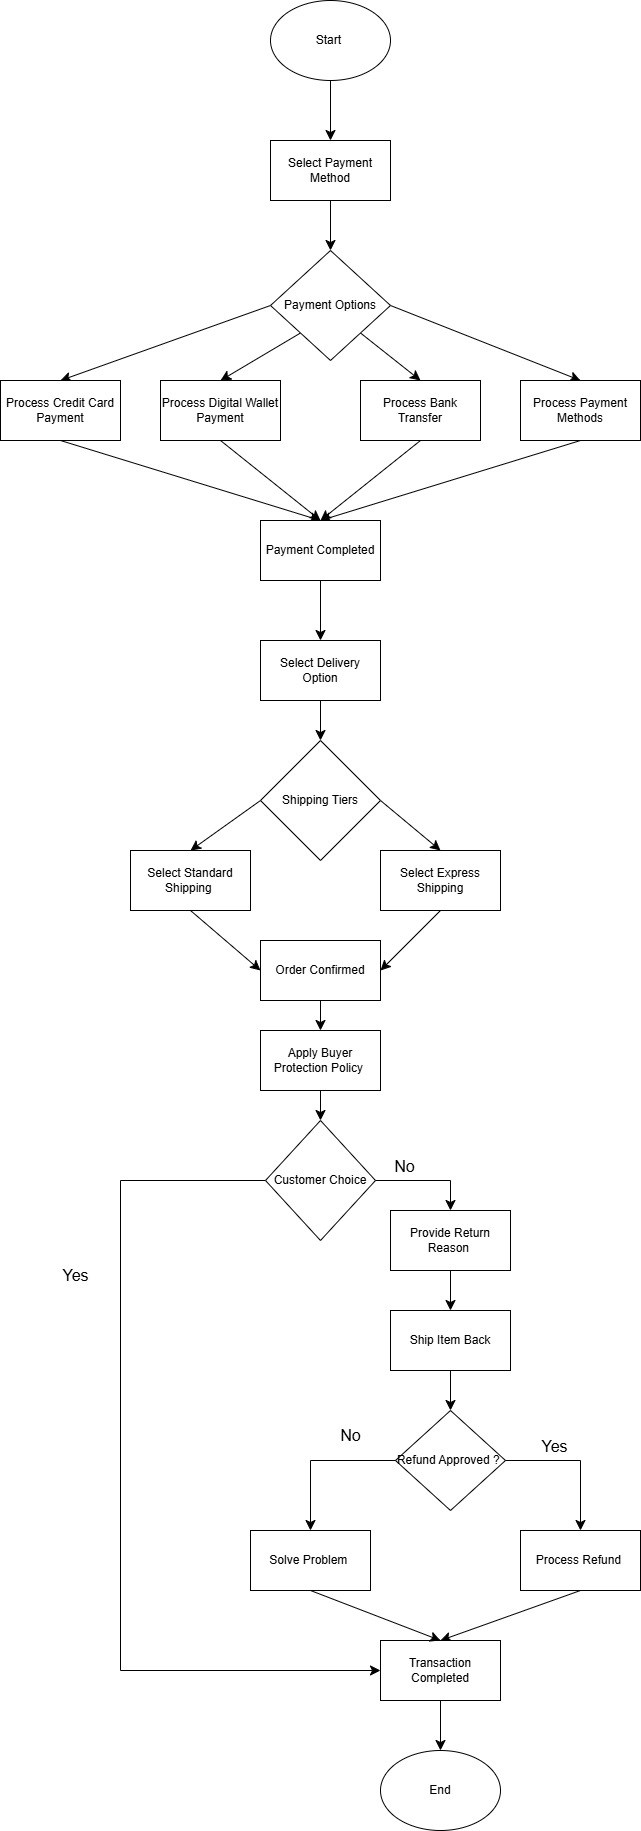

The diagram above was exported from draw.io. Its source (the exported page's mxGraphModel, read from the mxfile embedded in the PNG):
<mxGraphModel dx="1903" dy="1294" grid="1" gridSize="10" guides="1" tooltips="1" connect="1" arrows="1" fold="1" page="0" pageScale="1" pageWidth="827" pageHeight="1169" math="0" shadow="0">
  <root>
    <mxCell id="0" />
    <mxCell id="1" parent="0" />
    <mxCell id="pBOF9ltv1D1to3A6oSve-6" style="edgeStyle=none;curved=1;rounded=0;orthogonalLoop=1;jettySize=auto;html=1;exitX=0.5;exitY=1;exitDx=0;exitDy=0;entryX=0.5;entryY=0;entryDx=0;entryDy=0;fontSize=12;startSize=8;endSize=8;" edge="1" parent="1" source="pBOF9ltv1D1to3A6oSve-4" target="pBOF9ltv1D1to3A6oSve-5">
      <mxGeometry relative="1" as="geometry" />
    </mxCell>
    <mxCell id="pBOF9ltv1D1to3A6oSve-4" value="Start&amp;nbsp;" style="ellipse;whiteSpace=wrap;html=1;" vertex="1" parent="1">
      <mxGeometry x="230" y="-100" width="120" height="80" as="geometry" />
    </mxCell>
    <mxCell id="pBOF9ltv1D1to3A6oSve-8" style="edgeStyle=none;curved=1;rounded=0;orthogonalLoop=1;jettySize=auto;html=1;exitX=0.5;exitY=1;exitDx=0;exitDy=0;entryX=0.5;entryY=0;entryDx=0;entryDy=0;fontSize=12;startSize=8;endSize=8;" edge="1" parent="1" source="pBOF9ltv1D1to3A6oSve-5" target="pBOF9ltv1D1to3A6oSve-7">
      <mxGeometry relative="1" as="geometry" />
    </mxCell>
    <mxCell id="pBOF9ltv1D1to3A6oSve-5" value="Select Payment Method" style="rounded=0;whiteSpace=wrap;html=1;" vertex="1" parent="1">
      <mxGeometry x="230" y="40" width="120" height="60" as="geometry" />
    </mxCell>
    <mxCell id="pBOF9ltv1D1to3A6oSve-31" style="edgeStyle=none;curved=1;rounded=0;orthogonalLoop=1;jettySize=auto;html=1;exitX=0;exitY=0.5;exitDx=0;exitDy=0;entryX=0.5;entryY=0;entryDx=0;entryDy=0;fontSize=12;startSize=8;endSize=8;" edge="1" parent="1" source="pBOF9ltv1D1to3A6oSve-7" target="pBOF9ltv1D1to3A6oSve-9">
      <mxGeometry relative="1" as="geometry" />
    </mxCell>
    <mxCell id="pBOF9ltv1D1to3A6oSve-32" style="edgeStyle=none;curved=1;rounded=0;orthogonalLoop=1;jettySize=auto;html=1;exitX=0;exitY=1;exitDx=0;exitDy=0;entryX=0.5;entryY=0;entryDx=0;entryDy=0;fontSize=12;startSize=8;endSize=8;" edge="1" parent="1" source="pBOF9ltv1D1to3A6oSve-7" target="pBOF9ltv1D1to3A6oSve-10">
      <mxGeometry relative="1" as="geometry" />
    </mxCell>
    <mxCell id="pBOF9ltv1D1to3A6oSve-33" style="edgeStyle=none;curved=1;rounded=0;orthogonalLoop=1;jettySize=auto;html=1;exitX=1;exitY=1;exitDx=0;exitDy=0;entryX=0.5;entryY=0;entryDx=0;entryDy=0;fontSize=12;startSize=8;endSize=8;" edge="1" parent="1" source="pBOF9ltv1D1to3A6oSve-7" target="pBOF9ltv1D1to3A6oSve-11">
      <mxGeometry relative="1" as="geometry" />
    </mxCell>
    <mxCell id="pBOF9ltv1D1to3A6oSve-34" style="edgeStyle=none;curved=1;rounded=0;orthogonalLoop=1;jettySize=auto;html=1;exitX=1;exitY=0.5;exitDx=0;exitDy=0;entryX=0.5;entryY=0;entryDx=0;entryDy=0;fontSize=12;startSize=8;endSize=8;" edge="1" parent="1" source="pBOF9ltv1D1to3A6oSve-7" target="pBOF9ltv1D1to3A6oSve-12">
      <mxGeometry relative="1" as="geometry" />
    </mxCell>
    <mxCell id="pBOF9ltv1D1to3A6oSve-7" value="Payment Options" style="rhombus;whiteSpace=wrap;html=1;" vertex="1" parent="1">
      <mxGeometry x="230" y="150" width="120" height="110" as="geometry" />
    </mxCell>
    <mxCell id="pBOF9ltv1D1to3A6oSve-38" style="edgeStyle=none;curved=1;rounded=0;orthogonalLoop=1;jettySize=auto;html=1;exitX=0.5;exitY=1;exitDx=0;exitDy=0;entryX=0.5;entryY=0;entryDx=0;entryDy=0;fontSize=12;startSize=8;endSize=8;" edge="1" parent="1" source="pBOF9ltv1D1to3A6oSve-9" target="pBOF9ltv1D1to3A6oSve-13">
      <mxGeometry relative="1" as="geometry" />
    </mxCell>
    <mxCell id="pBOF9ltv1D1to3A6oSve-9" value="Process Credit Card Payment" style="rounded=0;whiteSpace=wrap;html=1;" vertex="1" parent="1">
      <mxGeometry x="-40" y="280" width="120" height="60" as="geometry" />
    </mxCell>
    <mxCell id="pBOF9ltv1D1to3A6oSve-35" style="edgeStyle=none;curved=1;rounded=0;orthogonalLoop=1;jettySize=auto;html=1;exitX=0.5;exitY=1;exitDx=0;exitDy=0;entryX=0.5;entryY=0;entryDx=0;entryDy=0;fontSize=12;startSize=8;endSize=8;" edge="1" parent="1" source="pBOF9ltv1D1to3A6oSve-10" target="pBOF9ltv1D1to3A6oSve-13">
      <mxGeometry relative="1" as="geometry" />
    </mxCell>
    <mxCell id="pBOF9ltv1D1to3A6oSve-10" value="Process Digital Wallet Payment" style="rounded=0;whiteSpace=wrap;html=1;" vertex="1" parent="1">
      <mxGeometry x="120" y="280" width="120" height="60" as="geometry" />
    </mxCell>
    <mxCell id="pBOF9ltv1D1to3A6oSve-36" style="edgeStyle=none;curved=1;rounded=0;orthogonalLoop=1;jettySize=auto;html=1;exitX=0.5;exitY=1;exitDx=0;exitDy=0;entryX=0.5;entryY=0;entryDx=0;entryDy=0;fontSize=12;startSize=8;endSize=8;" edge="1" parent="1" source="pBOF9ltv1D1to3A6oSve-11" target="pBOF9ltv1D1to3A6oSve-13">
      <mxGeometry relative="1" as="geometry" />
    </mxCell>
    <mxCell id="pBOF9ltv1D1to3A6oSve-11" value="Process Bank Transfer" style="rounded=0;whiteSpace=wrap;html=1;" vertex="1" parent="1">
      <mxGeometry x="320" y="280" width="120" height="60" as="geometry" />
    </mxCell>
    <mxCell id="pBOF9ltv1D1to3A6oSve-37" style="edgeStyle=none;curved=1;rounded=0;orthogonalLoop=1;jettySize=auto;html=1;exitX=0.5;exitY=1;exitDx=0;exitDy=0;fontSize=12;startSize=8;endSize=8;" edge="1" parent="1" source="pBOF9ltv1D1to3A6oSve-12">
      <mxGeometry relative="1" as="geometry">
        <mxPoint x="280" y="420" as="targetPoint" />
      </mxGeometry>
    </mxCell>
    <mxCell id="pBOF9ltv1D1to3A6oSve-12" value="Process Payment Methods" style="rounded=0;whiteSpace=wrap;html=1;" vertex="1" parent="1">
      <mxGeometry x="480" y="280" width="120" height="60" as="geometry" />
    </mxCell>
    <mxCell id="pBOF9ltv1D1to3A6oSve-39" style="edgeStyle=none;curved=1;rounded=0;orthogonalLoop=1;jettySize=auto;html=1;exitX=0.5;exitY=1;exitDx=0;exitDy=0;entryX=0.5;entryY=0;entryDx=0;entryDy=0;fontSize=12;startSize=8;endSize=8;" edge="1" parent="1" source="pBOF9ltv1D1to3A6oSve-13" target="pBOF9ltv1D1to3A6oSve-14">
      <mxGeometry relative="1" as="geometry" />
    </mxCell>
    <mxCell id="pBOF9ltv1D1to3A6oSve-13" value="Payment Completed" style="rounded=0;whiteSpace=wrap;html=1;" vertex="1" parent="1">
      <mxGeometry x="220" y="420" width="120" height="60" as="geometry" />
    </mxCell>
    <mxCell id="pBOF9ltv1D1to3A6oSve-40" style="edgeStyle=none;curved=1;rounded=0;orthogonalLoop=1;jettySize=auto;html=1;exitX=0.5;exitY=1;exitDx=0;exitDy=0;entryX=0.5;entryY=0;entryDx=0;entryDy=0;fontSize=12;startSize=8;endSize=8;" edge="1" parent="1" source="pBOF9ltv1D1to3A6oSve-14" target="pBOF9ltv1D1to3A6oSve-15">
      <mxGeometry relative="1" as="geometry" />
    </mxCell>
    <mxCell id="pBOF9ltv1D1to3A6oSve-14" value="Select Delivery Option" style="rounded=0;whiteSpace=wrap;html=1;" vertex="1" parent="1">
      <mxGeometry x="220" y="540" width="120" height="60" as="geometry" />
    </mxCell>
    <mxCell id="pBOF9ltv1D1to3A6oSve-41" style="edgeStyle=none;curved=1;rounded=0;orthogonalLoop=1;jettySize=auto;html=1;exitX=0;exitY=0.5;exitDx=0;exitDy=0;entryX=0.5;entryY=0;entryDx=0;entryDy=0;fontSize=12;startSize=8;endSize=8;" edge="1" parent="1" source="pBOF9ltv1D1to3A6oSve-15" target="pBOF9ltv1D1to3A6oSve-16">
      <mxGeometry relative="1" as="geometry" />
    </mxCell>
    <mxCell id="pBOF9ltv1D1to3A6oSve-42" style="edgeStyle=none;curved=1;rounded=0;orthogonalLoop=1;jettySize=auto;html=1;exitX=1;exitY=0.5;exitDx=0;exitDy=0;entryX=0.5;entryY=0;entryDx=0;entryDy=0;fontSize=12;startSize=8;endSize=8;" edge="1" parent="1" source="pBOF9ltv1D1to3A6oSve-15" target="pBOF9ltv1D1to3A6oSve-17">
      <mxGeometry relative="1" as="geometry" />
    </mxCell>
    <mxCell id="pBOF9ltv1D1to3A6oSve-15" value="Shipping Tiers" style="rhombus;whiteSpace=wrap;html=1;" vertex="1" parent="1">
      <mxGeometry x="220" y="640" width="120" height="120" as="geometry" />
    </mxCell>
    <mxCell id="pBOF9ltv1D1to3A6oSve-44" style="edgeStyle=none;curved=1;rounded=0;orthogonalLoop=1;jettySize=auto;html=1;exitX=0.5;exitY=1;exitDx=0;exitDy=0;entryX=0;entryY=0.5;entryDx=0;entryDy=0;fontSize=12;startSize=8;endSize=8;" edge="1" parent="1" source="pBOF9ltv1D1to3A6oSve-16" target="pBOF9ltv1D1to3A6oSve-19">
      <mxGeometry relative="1" as="geometry" />
    </mxCell>
    <mxCell id="pBOF9ltv1D1to3A6oSve-16" value="Select Standard Shipping&amp;nbsp;" style="rounded=0;whiteSpace=wrap;html=1;" vertex="1" parent="1">
      <mxGeometry x="90" y="750" width="120" height="60" as="geometry" />
    </mxCell>
    <mxCell id="pBOF9ltv1D1to3A6oSve-43" style="edgeStyle=none;curved=1;rounded=0;orthogonalLoop=1;jettySize=auto;html=1;exitX=0.5;exitY=1;exitDx=0;exitDy=0;entryX=1;entryY=0.5;entryDx=0;entryDy=0;fontSize=12;startSize=8;endSize=8;" edge="1" parent="1" source="pBOF9ltv1D1to3A6oSve-17" target="pBOF9ltv1D1to3A6oSve-19">
      <mxGeometry relative="1" as="geometry" />
    </mxCell>
    <mxCell id="pBOF9ltv1D1to3A6oSve-17" value="Select Express Shipping" style="rounded=0;whiteSpace=wrap;html=1;" vertex="1" parent="1">
      <mxGeometry x="340" y="750" width="120" height="60" as="geometry" />
    </mxCell>
    <mxCell id="pBOF9ltv1D1to3A6oSve-18" style="edgeStyle=none;curved=1;rounded=0;orthogonalLoop=1;jettySize=auto;html=1;exitX=1;exitY=0.75;exitDx=0;exitDy=0;fontSize=12;startSize=8;endSize=8;" edge="1" parent="1" source="pBOF9ltv1D1to3A6oSve-16" target="pBOF9ltv1D1to3A6oSve-16">
      <mxGeometry relative="1" as="geometry" />
    </mxCell>
    <mxCell id="pBOF9ltv1D1to3A6oSve-45" style="edgeStyle=none;curved=1;rounded=0;orthogonalLoop=1;jettySize=auto;html=1;exitX=0.5;exitY=1;exitDx=0;exitDy=0;entryX=0.5;entryY=0;entryDx=0;entryDy=0;fontSize=12;startSize=8;endSize=8;" edge="1" parent="1" source="pBOF9ltv1D1to3A6oSve-19" target="pBOF9ltv1D1to3A6oSve-20">
      <mxGeometry relative="1" as="geometry" />
    </mxCell>
    <mxCell id="pBOF9ltv1D1to3A6oSve-19" value="Order Confirmed" style="rounded=0;whiteSpace=wrap;html=1;" vertex="1" parent="1">
      <mxGeometry x="220" y="840" width="120" height="60" as="geometry" />
    </mxCell>
    <mxCell id="pBOF9ltv1D1to3A6oSve-46" style="edgeStyle=none;curved=1;rounded=0;orthogonalLoop=1;jettySize=auto;html=1;exitX=0.5;exitY=1;exitDx=0;exitDy=0;entryX=0.5;entryY=0;entryDx=0;entryDy=0;fontSize=12;startSize=8;endSize=8;" edge="1" parent="1" source="pBOF9ltv1D1to3A6oSve-20" target="pBOF9ltv1D1to3A6oSve-21">
      <mxGeometry relative="1" as="geometry" />
    </mxCell>
    <mxCell id="pBOF9ltv1D1to3A6oSve-20" value="Apply Buyer Protection Policy&amp;nbsp;" style="rounded=0;whiteSpace=wrap;html=1;" vertex="1" parent="1">
      <mxGeometry x="220" y="930" width="120" height="60" as="geometry" />
    </mxCell>
    <mxCell id="pBOF9ltv1D1to3A6oSve-49" style="edgeStyle=none;curved=1;rounded=0;orthogonalLoop=1;jettySize=auto;html=1;entryX=0.5;entryY=0;entryDx=0;entryDy=0;fontSize=12;startSize=8;endSize=8;" edge="1" parent="1" target="pBOF9ltv1D1to3A6oSve-22">
      <mxGeometry relative="1" as="geometry">
        <mxPoint x="410" y="1080" as="sourcePoint" />
      </mxGeometry>
    </mxCell>
    <mxCell id="pBOF9ltv1D1to3A6oSve-21" value="Customer Choice" style="rhombus;whiteSpace=wrap;html=1;" vertex="1" parent="1">
      <mxGeometry x="225" y="1020" width="110" height="120" as="geometry" />
    </mxCell>
    <mxCell id="pBOF9ltv1D1to3A6oSve-50" style="edgeStyle=none;curved=1;rounded=0;orthogonalLoop=1;jettySize=auto;html=1;exitX=0.5;exitY=1;exitDx=0;exitDy=0;entryX=0.5;entryY=0;entryDx=0;entryDy=0;fontSize=12;startSize=8;endSize=8;" edge="1" parent="1" source="pBOF9ltv1D1to3A6oSve-22" target="pBOF9ltv1D1to3A6oSve-24">
      <mxGeometry relative="1" as="geometry" />
    </mxCell>
    <mxCell id="pBOF9ltv1D1to3A6oSve-22" value="Provide Return Reason&amp;nbsp;" style="rounded=0;whiteSpace=wrap;html=1;" vertex="1" parent="1">
      <mxGeometry x="350" y="1110" width="120" height="60" as="geometry" />
    </mxCell>
    <mxCell id="pBOF9ltv1D1to3A6oSve-51" style="edgeStyle=none;curved=1;rounded=0;orthogonalLoop=1;jettySize=auto;html=1;exitX=0.5;exitY=1;exitDx=0;exitDy=0;entryX=0.5;entryY=0;entryDx=0;entryDy=0;fontSize=12;startSize=8;endSize=8;" edge="1" parent="1" source="pBOF9ltv1D1to3A6oSve-24" target="pBOF9ltv1D1to3A6oSve-25">
      <mxGeometry relative="1" as="geometry" />
    </mxCell>
    <mxCell id="pBOF9ltv1D1to3A6oSve-24" value="Ship Item Back" style="rounded=0;whiteSpace=wrap;html=1;" vertex="1" parent="1">
      <mxGeometry x="350" y="1210" width="120" height="60" as="geometry" />
    </mxCell>
    <mxCell id="pBOF9ltv1D1to3A6oSve-25" value="Refund Approved ?&amp;nbsp;" style="rhombus;whiteSpace=wrap;html=1;" vertex="1" parent="1">
      <mxGeometry x="355" y="1310" width="110" height="100" as="geometry" />
    </mxCell>
    <mxCell id="pBOF9ltv1D1to3A6oSve-54" style="edgeStyle=none;curved=1;rounded=0;orthogonalLoop=1;jettySize=auto;html=1;exitX=0.5;exitY=1;exitDx=0;exitDy=0;entryX=0.5;entryY=0;entryDx=0;entryDy=0;fontSize=12;startSize=8;endSize=8;" edge="1" parent="1" source="pBOF9ltv1D1to3A6oSve-26" target="pBOF9ltv1D1to3A6oSve-27">
      <mxGeometry relative="1" as="geometry" />
    </mxCell>
    <mxCell id="pBOF9ltv1D1to3A6oSve-26" value="Process Refund&amp;nbsp;" style="rounded=0;whiteSpace=wrap;html=1;" vertex="1" parent="1">
      <mxGeometry x="480" y="1430" width="120" height="60" as="geometry" />
    </mxCell>
    <mxCell id="pBOF9ltv1D1to3A6oSve-56" style="edgeStyle=none;curved=1;rounded=0;orthogonalLoop=1;jettySize=auto;html=1;exitX=0.5;exitY=1;exitDx=0;exitDy=0;entryX=0.5;entryY=0;entryDx=0;entryDy=0;fontSize=12;startSize=8;endSize=8;" edge="1" parent="1" source="pBOF9ltv1D1to3A6oSve-27" target="pBOF9ltv1D1to3A6oSve-29">
      <mxGeometry relative="1" as="geometry" />
    </mxCell>
    <mxCell id="pBOF9ltv1D1to3A6oSve-27" value="Transaction Completed" style="rounded=0;whiteSpace=wrap;html=1;" vertex="1" parent="1">
      <mxGeometry x="340" y="1540" width="120" height="60" as="geometry" />
    </mxCell>
    <mxCell id="pBOF9ltv1D1to3A6oSve-55" style="edgeStyle=none;curved=1;rounded=0;orthogonalLoop=1;jettySize=auto;html=1;exitX=0.5;exitY=1;exitDx=0;exitDy=0;entryX=0.5;entryY=0;entryDx=0;entryDy=0;fontSize=12;startSize=8;endSize=8;" edge="1" parent="1" source="pBOF9ltv1D1to3A6oSve-28" target="pBOF9ltv1D1to3A6oSve-27">
      <mxGeometry relative="1" as="geometry" />
    </mxCell>
    <mxCell id="pBOF9ltv1D1to3A6oSve-28" value="Solve Problem&amp;nbsp;" style="rounded=0;whiteSpace=wrap;html=1;" vertex="1" parent="1">
      <mxGeometry x="210" y="1430" width="120" height="60" as="geometry" />
    </mxCell>
    <mxCell id="pBOF9ltv1D1to3A6oSve-29" value="End" style="ellipse;whiteSpace=wrap;html=1;" vertex="1" parent="1">
      <mxGeometry x="340" y="1650" width="120" height="80" as="geometry" />
    </mxCell>
    <mxCell id="pBOF9ltv1D1to3A6oSve-59" style="edgeStyle=none;curved=1;rounded=0;orthogonalLoop=1;jettySize=auto;html=1;exitX=0;exitY=0.5;exitDx=0;exitDy=0;fontSize=12;startSize=8;endSize=8;" edge="1" parent="1" source="pBOF9ltv1D1to3A6oSve-21" target="pBOF9ltv1D1to3A6oSve-21">
      <mxGeometry relative="1" as="geometry" />
    </mxCell>
    <mxCell id="pBOF9ltv1D1to3A6oSve-60" value="" style="endArrow=none;html=1;rounded=0;fontSize=12;startSize=8;endSize=8;curved=1;entryX=0;entryY=0.5;entryDx=0;entryDy=0;" edge="1" parent="1" target="pBOF9ltv1D1to3A6oSve-21">
      <mxGeometry width="50" height="50" relative="1" as="geometry">
        <mxPoint x="80" y="1080" as="sourcePoint" />
        <mxPoint x="250" y="1400" as="targetPoint" />
      </mxGeometry>
    </mxCell>
    <mxCell id="pBOF9ltv1D1to3A6oSve-61" value="" style="endArrow=none;html=1;rounded=0;fontSize=12;startSize=8;endSize=8;curved=1;" edge="1" parent="1">
      <mxGeometry width="50" height="50" relative="1" as="geometry">
        <mxPoint x="80" y="1570" as="sourcePoint" />
        <mxPoint x="80" y="1080" as="targetPoint" />
      </mxGeometry>
    </mxCell>
    <mxCell id="pBOF9ltv1D1to3A6oSve-62" value="" style="endArrow=classic;html=1;rounded=0;fontSize=12;startSize=8;endSize=8;curved=1;entryX=0;entryY=0.5;entryDx=0;entryDy=0;" edge="1" parent="1" target="pBOF9ltv1D1to3A6oSve-27">
      <mxGeometry width="50" height="50" relative="1" as="geometry">
        <mxPoint x="80" y="1570" as="sourcePoint" />
        <mxPoint x="250" y="1400" as="targetPoint" />
      </mxGeometry>
    </mxCell>
    <mxCell id="pBOF9ltv1D1to3A6oSve-63" value="No" style="text;html=1;align=center;verticalAlign=middle;resizable=0;points=[];autosize=1;strokeColor=none;fillColor=none;fontSize=16;" vertex="1" parent="1">
      <mxGeometry x="344" y="1051" width="40" height="30" as="geometry" />
    </mxCell>
    <mxCell id="pBOF9ltv1D1to3A6oSve-64" value="Yes" style="text;html=1;align=center;verticalAlign=middle;resizable=0;points=[];autosize=1;strokeColor=none;fillColor=none;fontSize=16;" vertex="1" parent="1">
      <mxGeometry x="10" y="1160" width="50" height="30" as="geometry" />
    </mxCell>
    <mxCell id="pBOF9ltv1D1to3A6oSve-65" value="" style="endArrow=none;html=1;rounded=0;fontSize=12;startSize=8;endSize=8;curved=1;exitX=1;exitY=0.5;exitDx=0;exitDy=0;" edge="1" parent="1" source="pBOF9ltv1D1to3A6oSve-21">
      <mxGeometry width="50" height="50" relative="1" as="geometry">
        <mxPoint x="270" y="1270" as="sourcePoint" />
        <mxPoint x="410" y="1080" as="targetPoint" />
      </mxGeometry>
    </mxCell>
    <mxCell id="pBOF9ltv1D1to3A6oSve-71" value="" style="endArrow=none;html=1;rounded=0;fontSize=12;startSize=8;endSize=8;curved=1;entryX=0;entryY=0.5;entryDx=0;entryDy=0;" edge="1" parent="1" target="pBOF9ltv1D1to3A6oSve-25">
      <mxGeometry width="50" height="50" relative="1" as="geometry">
        <mxPoint x="270" y="1360" as="sourcePoint" />
        <mxPoint x="320" y="1220" as="targetPoint" />
      </mxGeometry>
    </mxCell>
    <mxCell id="pBOF9ltv1D1to3A6oSve-72" value="" style="endArrow=classic;html=1;rounded=0;fontSize=12;startSize=8;endSize=8;curved=1;entryX=0.5;entryY=0;entryDx=0;entryDy=0;" edge="1" parent="1" target="pBOF9ltv1D1to3A6oSve-28">
      <mxGeometry width="50" height="50" relative="1" as="geometry">
        <mxPoint x="270" y="1360" as="sourcePoint" />
        <mxPoint x="320" y="1220" as="targetPoint" />
      </mxGeometry>
    </mxCell>
    <mxCell id="pBOF9ltv1D1to3A6oSve-73" value="" style="endArrow=classic;html=1;rounded=0;fontSize=12;startSize=8;endSize=8;curved=1;entryX=0.5;entryY=0;entryDx=0;entryDy=0;" edge="1" parent="1" target="pBOF9ltv1D1to3A6oSve-26">
      <mxGeometry width="50" height="50" relative="1" as="geometry">
        <mxPoint x="540" y="1360" as="sourcePoint" />
        <mxPoint x="320" y="1220" as="targetPoint" />
      </mxGeometry>
    </mxCell>
    <mxCell id="pBOF9ltv1D1to3A6oSve-74" value="" style="endArrow=none;html=1;rounded=0;fontSize=12;startSize=8;endSize=8;curved=1;exitX=1;exitY=0.5;exitDx=0;exitDy=0;" edge="1" parent="1" source="pBOF9ltv1D1to3A6oSve-25">
      <mxGeometry width="50" height="50" relative="1" as="geometry">
        <mxPoint x="270" y="1270" as="sourcePoint" />
        <mxPoint x="540" y="1360" as="targetPoint" />
      </mxGeometry>
    </mxCell>
    <mxCell id="pBOF9ltv1D1to3A6oSve-75" value="Yes" style="text;html=1;align=center;verticalAlign=middle;resizable=0;points=[];autosize=1;strokeColor=none;fillColor=none;fontSize=16;" vertex="1" parent="1">
      <mxGeometry x="489" y="1331" width="50" height="30" as="geometry" />
    </mxCell>
    <mxCell id="pBOF9ltv1D1to3A6oSve-76" value="No" style="text;html=1;align=center;verticalAlign=middle;resizable=0;points=[];autosize=1;strokeColor=none;fillColor=none;fontSize=16;" vertex="1" parent="1">
      <mxGeometry x="290" y="1320" width="40" height="30" as="geometry" />
    </mxCell>
  </root>
</mxGraphModel>